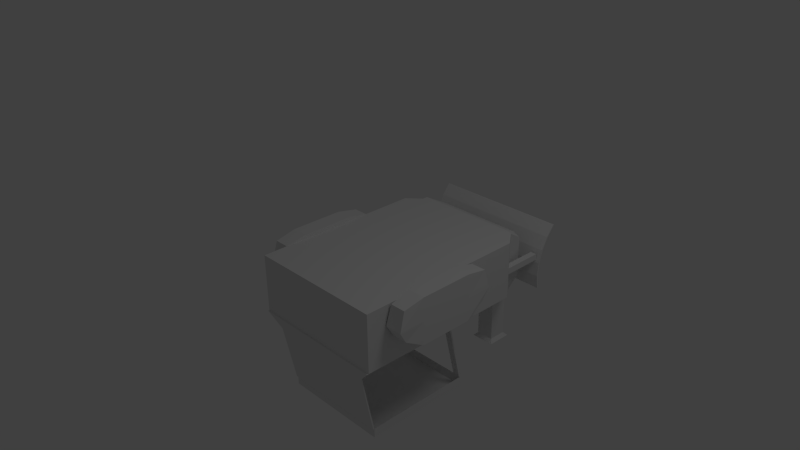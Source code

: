 # Source: Bulldozer.blend  (saved by Blender 2.62.0; exported with 4.5.12 LTS)
import bpy
from mathutils import Matrix  # noqa: F401  (used for matrix-valued properties, if any)

bpy.ops.wm.read_factory_settings(use_empty=True)
scene = bpy.context.scene
scene.name = 'Scene'

# ---- collections
col_collection_1 = bpy.data.collections.new('Collection 1'); scene.collection.children.link(col_collection_1)

# ---- materials (node trees are filled in below, after node groups)
mat_material = bpy.data.materials.new('Material')
mat_material.alpha_threshold = 0.0
mat_material.use_transparent_shadow = False
mat_material.roughness = 0.5
mat_material.line_color = (0.0, 0.0, 0.0, 1.0)

# ---- material node trees

# ---- world
world_world = bpy.data.worlds.new('World'); scene.world = world_world
world_world.color = (0.05088, 0.05088, 0.05088)
world_world.use_sun_shadow = False
world_world.sun_shadow_jitter_overblur = 0.0
world_world.cycles.sampling_method = 'MANUAL'
world_world.cycles.sample_map_resolution = 256

# ---- cameras
cam_camera = bpy.data.cameras.new('Camera')
cam_camera.clip_end = 100.0
cam_camera.lens = 35.0
cam_camera.sensor_width = 32.0
cam_camera.sensor_height = 18.0
cam_camera.ortho_scale = 7.314
cam_camera.dof.focus_distance = 0.0
cam_camera.dof.aperture_fstop = 128.0

# ---- lights
light_lamp = bpy.data.lights.new('Lamp', 'POINT')
light_lamp.transmission_factor = 0.0
light_lamp.cutoff_distance = 30.0
light_lamp.energy = 100.0
light_lamp.shadow_buffer_clip_start = 1.001
light_lamp.shadow_soft_size = 1.0
light_lamp.shadow_maximum_resolution = 0.006
light_lamp.use_absolute_resolution = True
light_lamp.cycles.use_multiple_importance_sampling = False

# ---- meshes
me_cube = bpy.data.meshes.new('Cube')
me_cube.from_pydata([(1.0, 1.0, 0.02542), (1.0, -1.0, 0.02542), (-1.0, -1.0, 0.02542), (-1.0, 1.0, 0.02542), (1.0, -3.748e-08, 0.02542), (1.788e-07, 1.0, 0.02542), (1.0, 1.0, 0.8544), (-5.96e-08, -1.0, 0.02542), (1.0, -0.7457, 0.8544), (-1.0, 2.605e-07, 0.02542), (-1.0, -0.7457, 0.8544), (-1.0, 1.0, 0.8544), (5.96e-08, 1.115e-07, 0.02542), (1.0, -2.541e-07, 0.8544), (-2.831e-07, -0.7457, 1.025), (-1.0, 2.675e-07, 0.8544), (2.235e-07, 1.0, 0.8544), (-0.732, -2.021, 0.8049), (0.008838, -2.021, 0.8544), (0.7497, -2.021, 0.8049), (-0.732, -2.021, 0.2096), (0.7497, -2.021, 0.2096), (0.008838, -2.021, 0.16), (-1.0, -1.51, 0.8544), (-3.668e-07, -1.51, 1.025), (1.0, -1.51, 0.8544), (-1.0, -1.51, 0.02542), (1.0, -1.51, 0.02542), (-1.433e-07, -1.51, 0.02542), (0.5, 1.0, 0.02542), (0.5, -1.0, 0.02542), (0.5, 3.703e-08, 0.02542), (0.5, -0.7457, 1.025), (0.5, 1.0, 0.8544), (0.4296, -2.021, 0.8544), (0.4296, -2.021, 0.16), (0.5, -1.51, 1.025), (0.5, -1.51, 0.02542), (0.75, 1.0, 0.02542), (0.75, -1.0, 0.02542), (0.75, -2.249e-10, 0.02542), (0.75, -0.7457, 1.025), (0.75, 1.0, 0.8544), (0.6399, -2.021, 0.8544), (0.6399, -2.021, 0.16), (0.75, -1.51, 1.025), (0.75, -1.51, 0.02542), (-0.7862, -1.766, 0.8315), (-4.086e-07, -1.766, 1.025), (0.8038, -1.766, 0.8315), (-0.7862, -1.766, 0.04828), (0.8038, -1.766, 0.04828), (-1.851e-07, -1.766, 0.02542), (0.5, -1.766, 1.025), (0.5, -1.766, 0.02542), (0.75, -1.766, 1.025), (0.75, -1.766, 0.02542), (0.4559, -1.81, 1.7), (0.7941, -1.81, 1.7), (0.7941, -1.465, 1.7), (0.4559, -1.465, 1.7), (0.7483, -1.764, 1.651), (0.5017, -1.764, 1.651), (0.7483, -1.512, 1.651), (0.5017, -1.512, 1.651), (0.8371, 0.9697, 1.025), (0.4421, -0.5823, 1.025), (0.7352, -0.5823, 1.025), (0.8371, -0.5823, 1.025), (0.04712, -0.5823, 1.025), (-0.7428, 0.9697, 1.025), (-0.7428, -0.5823, 1.025), (0.4421, 0.7968, 1.886), (0.4421, 0.7968, 2.025), (0.6396, 0.7968, 2.025), (0.6396, 0.7968, 1.886), (0.8371, 0.7968, 2.025), (0.8371, 0.7968, 1.886), (0.4421, -0.7831, 1.886), (0.7352, -0.7831, 1.886), (0.4421, -0.7831, 2.025), (0.6396, -0.7831, 2.025), (0.8371, -0.7831, 1.886), (0.8371, -0.7831, 2.025), (0.04712, 0.7968, 1.886), (0.04712, 0.7968, 2.025), (0.04712, -0.7831, 1.886), (0.04712, -0.7831, 2.025), (-0.7428, 0.7968, 1.886), (-0.7428, 0.7968, 2.025), (-0.7428, 0.006846, 1.886), (-0.7428, 0.006846, 2.025), (-0.7428, -0.7831, 1.886), (-0.7428, -0.7831, 2.025), (0.8371, 0.006846, 1.886), (0.8371, 0.006846, 2.025), (0.6396, 0.006846, 2.025), (0.4421, 0.006846, 2.025), (0.04712, 0.006846, 2.025), (-0.8041, 1.0, 0.02542), (-0.8041, -1.0, 0.02542), (-0.8041, 1.86e-07, 0.02542), (-0.8041, -0.7457, 1.025), (-0.8041, 1.0, 0.8544), (-0.6678, -2.021, 0.8544), (-0.6678, -2.021, 0.16), (-0.8041, -1.51, 1.025), (-0.8041, -1.51, 0.02542), (-0.8041, -1.766, 1.025), (-0.8041, -1.766, 0.02542), (-0.652, -0.5823, 1.025), (-0.652, 0.7968, 1.886), (-0.652, 0.7968, 2.025), (-0.652, -0.7831, 2.025), (-0.652, -0.7831, 1.886), (-0.652, 0.006846, 2.025), (1.245, 0.6436, 0.02602), (1.245, -0.7463, 0.02602), (1.025, -0.7463, 0.02602), (1.025, 0.6436, 0.02602), (1.241, 0.6153, 0.472), (1.241, -0.7179, 0.472), (1.03, -0.7179, 0.472), (1.03, 0.6153, 0.472), (1.257, -0.8209, 0.2993), (1.257, 0.7182, 0.2993), (1.013, -0.8209, 0.2993), (1.013, 0.7182, 0.2993), (1.257, -0.05133, -0.03627), (1.013, -0.05133, -0.03627), (1.257, -0.05133, 0.6349), (1.013, -0.05133, 0.6349), (1.257, -0.05133, 0.2993), (1.013, -0.05133, 0.2993), (1.257, 0.3335, -0.03627), (1.257, -0.4361, -0.03627), (1.013, -0.4361, -0.03627), (1.013, 0.3335, -0.03627), (1.257, 0.3335, 0.6349), (1.257, -0.4361, 0.6349), (1.013, -0.4361, 0.6349), (1.013, 0.3335, 0.6349), (1.257, 0.3335, 0.2993), (1.257, -0.4361, 0.2993), (1.013, -0.4361, 0.2993), (1.013, 0.3335, 0.2993), (-1.232, 0.3335, 0.2993), (-1.232, -0.4361, 0.2993), (-0.988, -0.4361, 0.2993), (-0.988, 0.3335, 0.2993), (-1.232, 0.3335, 0.6349), (-1.232, -0.4361, 0.6349), (-0.988, -0.4361, 0.6349), (-0.988, 0.3335, 0.6349), (-1.232, 0.3335, -0.03627), (-1.232, -0.4361, -0.03627), (-0.988, -0.4361, -0.03627), (-0.988, 0.3335, -0.03627), (-1.232, -0.05133, 0.2993), (-0.988, -0.05133, 0.2993), (-1.232, -0.05133, 0.6349), (-0.988, -0.05133, 0.6349), (-1.232, -0.05133, -0.03627), (-0.988, -0.05133, -0.03627), (-1.232, 0.7182, 0.2993), (-1.232, -0.8209, 0.2993), (-0.988, 0.7182, 0.2993), (-0.988, -0.8209, 0.2993), (-1.216, 0.6153, 0.472), (-1.216, -0.7179, 0.472), (-1.004, -0.7179, 0.472), (-1.004, 0.6153, 0.472), (-1.22, 0.6436, 0.02602), (-1.22, -0.7463, 0.02602), (-0.9998, -0.7463, 0.02602), (-0.9998, 0.6436, 0.02602), (0.9403, -1.38, 0.4602), (0.9403, -2.173, 0.4602), (0.8481, -2.173, 0.4602), (0.8481, -1.38, 0.4602), (0.9403, -1.38, 0.5524), (0.9403, -2.173, 0.5524), (0.8481, -2.173, 0.5524), (0.8481, -1.38, 0.5524), (-0.9252, -1.38, 0.5524), (-0.9252, -2.173, 0.5524), (-0.833, -2.173, 0.5524), (-0.833, -1.38, 0.5524), (-0.9252, -1.38, 0.4602), (-0.9252, -2.173, 0.4602), (-0.833, -2.173, 0.4602), (-0.833, -1.38, 0.4602), (-0.996, -2.142, 0.7788), (-0.996, -2.161, 0.5837), (-0.996, -2.218, 0.3961), (-0.996, -2.311, 0.2232), (-0.996, -2.435, 0.07168), (-0.996, -2.161, 0.9739), (1.004, -2.142, 0.7788), (1.004, -2.161, 0.5837), (1.004, -2.218, 0.3961), (1.004, -2.311, 0.2232), (1.004, -2.435, 0.07168), (1.004, -2.161, 0.9739), (1.004, -2.176, 0.9784), (1.004, -2.45, 0.07621), (1.004, -2.325, 0.2277), (1.004, -2.233, 0.4006), (1.004, -2.176, 0.5882), (1.004, -2.157, 0.7833), (-0.996, -2.176, 0.9784), (-0.996, -2.45, 0.07621), (-0.996, -2.325, 0.2277), (-0.996, -2.233, 0.4006), (-0.996, -2.176, 0.5882), (-0.996, -2.157, 0.7833), (-0.652, -0.5622, 1.03), (-0.652, -0.763, 1.891), (-0.7428, -0.763, 1.891), (-0.7428, -0.5622, 1.03), (0.7352, -0.763, 1.891), (0.8371, -0.763, 1.891), (0.8371, -0.5622, 1.03), (0.7352, -0.5622, 1.03), (0.7461, 0.9557, 0.7792), (0.7391, -0.6354, 0.8168), (-0.808, 0.9482, 0.7831), (-0.6481, -0.642, 0.8203), (0.05101, -0.6387, 0.8185), (-0.003882, 0.9521, 0.7811), (0.446, -0.6368, 0.8175), (0.4961, 0.9545, 0.7798), (0.2456, 0.0691, 0.8012), (0.2456, -0.1585, 0.8012), (-0.1186, -0.1585, 0.8012), (-0.1186, 0.0691, 0.8012), (0.2456, 0.0691, 0.8587), (0.2456, -0.1585, 0.8587), (-0.1186, -0.1585, 0.8587), (-0.1186, 0.0691, 0.8587), (0.2456, 0.01872, 0.8012), (-0.1186, 0.01872, 0.8012), (0.2456, 0.01872, 0.8587), (-0.1186, 0.01872, 0.8587), (-0.1186, 0.01872, 0.8775), (0.2456, 0.01872, 0.8775), (-0.1186, -0.1585, 0.8587), (0.2456, -0.1585, 0.8587), (-0.1186, 0.01872, 1.287), (0.2456, 0.01872, 1.287), (-0.1186, 0.0691, 1.287), (0.2456, 0.0691, 1.287), (-0.7428, 0.8168, 1.89), (-0.652, 0.8168, 1.89), (0.04712, 0.8168, 1.89), (2.236e-07, 1.02, 0.8582), (-0.8041, 1.02, 0.8582), (-1.0, 1.02, 0.8582), (-0.7428, 0.9896, 1.029), (0.4421, 0.8168, 1.89), (0.8371, 0.9896, 1.029), (0.8371, 0.8168, 1.89), (0.6396, 0.8168, 1.89), (1.0, 1.02, 0.8582), (0.5, 1.02, 0.8582), (0.75, 1.02, 0.8582), (-0.652, 0.9896, 1.029), (0.04712, 0.9896, 1.029), (0.4421, 0.9896, 1.029), (0.6396, 0.9896, 1.029)], [], [(0, 6, 13, 4), (4, 13, 8, 1), (2, 10, 15, 9), (9, 15, 11, 3), (2, 26, 23, 10), (8, 25, 27, 1), (30, 7, 12, 31), (31, 12, 5, 29), (29, 5, 16, 33), (34, 18, 22, 35), (24, 36, 32, 14), (37, 28, 7, 30), (1, 39, 40, 4), (39, 30, 31, 40), (38, 0, 4, 40), (40, 31, 29, 38), (0, 38, 42, 6), (38, 29, 33, 42), (19, 43, 44, 21), (43, 34, 35, 44), (36, 45, 41, 32), (45, 25, 8, 41), (27, 46, 39, 1), (46, 37, 30, 39), (26, 50, 47, 23), (50, 20, 17, 47), (25, 49, 51, 27), (49, 19, 21, 51), (34, 53, 48, 18), (53, 36, 24, 48), (22, 52, 54, 35), (52, 28, 37, 54), (43, 55, 53, 34), (19, 49, 55, 43), (49, 25, 45, 55), (44, 56, 51, 21), (56, 46, 27, 51), (35, 54, 56, 44), (54, 37, 46, 56), (58, 59, 60, 57), (55, 61, 62, 53), (61, 58, 57, 62), (45, 63, 61, 55), (63, 59, 58, 61), (53, 62, 64, 36), (62, 57, 60, 64), (36, 64, 63, 45), (64, 60, 59, 63), (32, 41, 67, 66), (41, 8, 68, 67), (14, 32, 66, 69), (72, 73, 74, 75), (75, 74, 76, 77), (80, 78, 79, 81), (81, 79, 82, 83), (84, 85, 73, 72), (87, 86, 78, 80), (90, 91, 89, 88), (92, 93, 91, 90), (94, 95, 83, 82), (77, 76, 95, 94), (96, 97, 80, 81), (95, 96, 81, 83), (74, 73, 97, 96), (76, 74, 96, 95), (97, 98, 87, 80), (73, 85, 98, 97), (7, 100, 101, 12), (100, 2, 9, 101), (12, 101, 99, 5), (101, 9, 3, 99), (5, 99, 103, 16), (99, 3, 11, 103), (18, 104, 105, 22), (104, 17, 20, 105), (23, 106, 102, 10), (106, 24, 14, 102), (28, 107, 100, 7), (107, 26, 2, 100), (47, 108, 106, 23), (108, 48, 24, 106), (17, 104, 108, 47), (104, 18, 48, 108), (52, 109, 107, 28), (109, 50, 26, 107), (22, 105, 109, 52), (105, 20, 50, 109), (10, 102, 110, 71), (102, 14, 69, 110), (84, 111, 112, 85), (111, 88, 89, 112), (87, 113, 114, 86), (113, 93, 92, 114), (98, 115, 113, 87), (115, 91, 93, 113), (85, 112, 115, 98), (112, 89, 91, 115), (117, 124, 126, 118), (124, 121, 122, 126), (119, 127, 125, 116), (127, 123, 120, 125), (118, 136, 135, 117), (136, 129, 128, 135), (129, 137, 134, 128), (137, 119, 116, 134), (123, 141, 138, 120), (141, 131, 130, 138), (131, 140, 139, 130), (140, 122, 121, 139), (125, 142, 134, 116), (142, 132, 128, 134), (132, 143, 135, 128), (143, 124, 117, 135), (120, 138, 142, 125), (138, 130, 132, 142), (130, 139, 143, 132), (139, 121, 124, 143), (126, 144, 136, 118), (144, 133, 129, 136), (133, 145, 137, 129), (145, 127, 119, 137), (122, 140, 144, 126), (140, 131, 133, 144), (131, 141, 145, 133), (141, 123, 127, 145), (150, 168, 164, 146), (160, 150, 146, 158), (151, 160, 158, 147), (169, 151, 147, 165), (146, 164, 172, 154), (158, 146, 154, 162), (147, 158, 162, 155), (165, 147, 155, 173), (152, 170, 167, 148), (161, 152, 148, 159), (153, 161, 159, 149), (171, 153, 149, 166), (148, 167, 174, 156), (159, 148, 156, 163), (149, 159, 163, 157), (166, 149, 157, 175), (151, 169, 170, 152), (160, 151, 152, 161), (150, 160, 161, 153), (168, 150, 153, 171), (154, 172, 175, 157), (162, 154, 157, 163), (155, 162, 163, 156), (173, 155, 156, 174), (164, 168, 171, 166), (172, 164, 166, 175), (167, 170, 169, 165), (174, 167, 165, 173), (178, 179, 176, 177), (180, 183, 182, 181), (176, 180, 181, 177), (177, 181, 182, 178), (178, 182, 183, 179), (179, 183, 180, 176), (188, 184, 187, 191), (189, 185, 184, 188), (190, 186, 185, 189), (191, 187, 186, 190), (187, 184, 185, 186), (189, 188, 191, 190), (192, 198, 199, 193), (193, 199, 200, 194), (194, 200, 201, 195), (195, 201, 202, 196), (197, 203, 198, 192), (203, 197, 210, 204), (196, 202, 205, 211), (198, 203, 204, 209), (197, 192, 215, 210), (202, 201, 206, 205), (195, 196, 211, 212), (201, 200, 207, 206), (194, 195, 212, 213), (200, 199, 208, 207), (193, 194, 213, 214), (199, 198, 209, 208), (192, 193, 214, 215), (208, 209, 215, 214), (207, 208, 214, 213), (206, 207, 213, 212), (205, 206, 212, 211), (209, 204, 210, 215), (11, 71, 110, 103), (6, 42, 67, 68), (110, 114, 217, 216), (114, 92, 218, 217), (71, 110, 216, 219), (92, 71, 219, 218), (82, 79, 220, 221), (68, 82, 221, 222), (79, 67, 223, 220), (67, 68, 222, 223), (217, 218, 219, 216), (220, 223, 222, 221), (6, 68, 8, 13), (10, 71, 11, 15), (67, 42, 224, 225), (103, 110, 227, 226), (110, 69, 228, 227), (16, 103, 226, 229), (69, 66, 230, 228), (66, 67, 225, 230), (42, 33, 231, 224), (33, 16, 229, 231), (231, 230, 225, 224), (229, 228, 230, 231), (229, 226, 227, 228), (233, 237, 238, 234), (235, 239, 236, 232), (234, 241, 240, 233), (241, 235, 232, 240), (236, 242, 240, 232), (242, 237, 233, 240), (238, 243, 241, 234), (243, 239, 235, 241), (242, 243, 244, 245), (243, 238, 246, 244), (237, 242, 245, 247), (238, 237, 247, 246), (244, 246, 247, 245), (243, 242, 249, 248), (239, 243, 248, 250), (242, 236, 251, 249), (236, 239, 250, 251), (250, 248, 249, 251), (88, 111, 253, 252), (111, 84, 254, 253), (16, 103, 256, 255), (103, 11, 257, 256), (70, 88, 252, 258), (84, 72, 259, 254), (77, 65, 260, 261), (75, 77, 261, 262), (72, 75, 262, 259), (11, 70, 258, 257), (65, 6, 263, 260), (42, 33, 264, 265), (6, 42, 265, 263), (33, 16, 255, 264), (266, 258, 252, 253), (267, 266, 253, 254), (256, 257, 258, 266), (255, 256, 266, 267), (267, 254, 259, 268), (269, 262, 261, 260), (268, 259, 262, 269), (264, 255, 267, 268), (263, 265, 269, 260), (265, 264, 268, 269)])
_uv = me_cube.uv_layers.new(name='UVMap')
_uv.uv.foreach_set('vector', [0.1728, 0.8591, 0.1272, 0.9651, 0.1582, 0.8534, 0.1661, 0.8516, 0.1661, 0.8516, 0.1582, 0.8534, 0.1595, 0.8482, 0.1626, 0.847, 0.1629, 0.8417, 0.16, 0.8402, 0.1596, 0.8351, 0.167, 0.8375, 0.167, 0.8375, 0.1596, 0.8351, 0.1465, 0.7104, 0.1729, 0.8327, 0.1629, 0.8417, 0.1622, 0.8427, 0.1609, 0.8425, 0.16, 0.8402, 0.1595, 0.8482, 0.1608, 0.846, 0.162, 0.8459, 0.1626, 0.847, 0.1637, 0.8458, 0.1641, 0.8443, 0.1697, 0.8449, 0.1684, 0.8487, 0.1684, 0.8487, 0.1697, 0.8449, 0.1834, 0.8454, 0.18, 0.8552, 0.18, 0.8552, 0.1834, 0.8454, 0.3115, 0.8559, 0.2428, 0.9577, 0.1609, 0.8448, 0.1609, 0.8443, 0.1618, 0.8443, 0.1618, 0.8449, 0.1599, 0.8442, 0.1601, 0.8452, 0.1577, 0.8464, 0.1574, 0.8441, 0.1625, 0.8452, 0.1627, 0.8443, 0.1641, 0.8443, 0.1637, 0.8458, 0.1626, 0.847, 0.1632, 0.8465, 0.1674, 0.8502, 0.1661, 0.8516, 0.1632, 0.8465, 0.1637, 0.8458, 0.1684, 0.8487, 0.1674, 0.8502, 0.1764, 0.8577, 0.1728, 0.8591, 0.1661, 0.8516, 0.1674, 0.8502, 0.1674, 0.8502, 0.1684, 0.8487, 0.18, 0.8552, 0.1764, 0.8577, 0.1728, 0.8591, 0.1764, 0.8577, 0.1913, 0.9737, 0.1272, 0.9651, 0.1764, 0.8577, 0.18, 0.8552, 0.2428, 0.9577, 0.1913, 0.9737, 0.1611, 0.8452, 0.161, 0.8451, 0.1617, 0.8451, 0.1616, 0.8452, 0.161, 0.8451, 0.1609, 0.8448, 0.1618, 0.8449, 0.1617, 0.8451, 0.1601, 0.8452, 0.1604, 0.8456, 0.1583, 0.8474, 0.1577, 0.8464, 0.1604, 0.8456, 0.1608, 0.846, 0.1595, 0.8482, 0.1583, 0.8474, 0.162, 0.8459, 0.1623, 0.8456, 0.1632, 0.8465, 0.1626, 0.847, 0.1623, 0.8456, 0.1625, 0.8452, 0.1637, 0.8458, 0.1632, 0.8465, 0.1622, 0.8427, 0.162, 0.8432, 0.161, 0.843, 0.1609, 0.8425, 0.162, 0.8432, 0.1617, 0.8434, 0.1611, 0.8434, 0.161, 0.843, 0.1608, 0.846, 0.1609, 0.8455, 0.1619, 0.8455, 0.162, 0.8459, 0.1609, 0.8455, 0.1611, 0.8452, 0.1616, 0.8452, 0.1619, 0.8455, 0.1609, 0.8448, 0.1605, 0.845, 0.1604, 0.8442, 0.1609, 0.8443, 0.1605, 0.845, 0.1601, 0.8452, 0.1599, 0.8442, 0.1604, 0.8442, 0.1618, 0.8443, 0.1623, 0.8443, 0.1621, 0.8451, 0.1618, 0.8449, 0.1623, 0.8443, 0.1627, 0.8443, 0.1625, 0.8452, 0.1621, 0.8451, 0.161, 0.8451, 0.1607, 0.8454, 0.1605, 0.845, 0.1609, 0.8448, 0.1611, 0.8452, 0.1609, 0.8455, 0.1607, 0.8454, 0.161, 0.8451, 0.1609, 0.8455, 0.1608, 0.846, 0.1604, 0.8456, 0.1607, 0.8454, 0.1617, 0.8451, 0.162, 0.8454, 0.1619, 0.8455, 0.1616, 0.8452, 0.162, 0.8454, 0.1623, 0.8456, 0.162, 0.8459, 0.1619, 0.8455, 0.1618, 0.8449, 0.1621, 0.8451, 0.162, 0.8454, 0.1617, 0.8451, 0.1621, 0.8451, 0.1625, 0.8452, 0.1623, 0.8456, 0.162, 0.8454, 0.1314, 0.1314, 0.1322, 0.1322, 0.1313, 0.1329, 0.1306, 0.132, 0.2134, 0.04746, 0.1313, 0.1301, 0.1297, 0.1319, 0.04888, 0.04809, 0.1313, 0.1301, 0.1314, 0.1314, 0.1306, 0.132, 0.1297, 0.1319, 0.2089, 0.2175, 0.1327, 0.1321, 0.1313, 0.1301, 0.2134, 0.04746, 0.1327, 0.1321, 0.1322, 0.1322, 0.1314, 0.1314, 0.1313, 0.1301, 0.04888, 0.04809, 0.1297, 0.1319, 0.1312, 0.1335, 0.04888, 0.2156, 0.1297, 0.1319, 0.1306, 0.132, 0.1313, 0.1329, 0.1312, 0.1335, 0.04888, 0.2156, 0.1312, 0.1335, 0.1327, 0.1321, 0.2089, 0.2175, 0.1312, 0.1335, 0.1313, 0.1329, 0.1322, 0.1322, 0.1327, 0.1321, 0.1577, 0.8464, 0.1583, 0.8474, 0.1574, 0.848, 0.1569, 0.8463, 0.1583, 0.8474, 0.1595, 0.8482, 0.158, 0.8484, 0.1574, 0.848, 0.1574, 0.8441, 0.1577, 0.8464, 0.1569, 0.8463, 0.1567, 0.8443, 0.01506, 0.982, 0.01505, 0.9815, 0.0158, 0.9815, 0.01588, 0.982, 0.01588, 0.982, 0.0158, 0.9815, 0.01643, 0.9814, 0.01682, 0.9819, 0.01511, 0.9753, 0.01514, 0.9746, 0.01671, 0.9748, 0.01596, 0.9754, 0.01596, 0.9754, 0.01671, 0.9748, 0.01722, 0.9753, 0.01668, 0.9756, 0.01366, 0.9821, 0.01366, 0.9816, 0.01505, 0.9815, 0.01506, 0.982, 0.01336, 0.9754, 0.01326, 0.9747, 0.01514, 0.9746, 0.01511, 0.9753, 0.00985, 0.9791, 0.01045, 0.979, 0.01112, 0.9816, 0.01081, 0.9822, 0.009705, 0.976, 0.01024, 0.9764, 0.01045, 0.979, 0.00985, 0.9791, 0.01741, 0.9787, 0.01676, 0.9786, 0.01668, 0.9756, 0.01722, 0.9753, 0.01682, 0.9819, 0.01643, 0.9814, 0.01676, 0.9786, 0.01741, 0.9787, 0.01596, 0.9786, 0.01516, 0.9786, 0.01511, 0.9753, 0.01596, 0.9754, 0.01676, 0.9786, 0.01596, 0.9786, 0.01596, 0.9754, 0.01668, 0.9756, 0.0158, 0.9815, 0.01505, 0.9815, 0.01516, 0.9786, 0.01596, 0.9786, 0.01643, 0.9814, 0.0158, 0.9815, 0.01596, 0.9786, 0.01676, 0.9786, 0.01516, 0.9786, 0.01359, 0.9786, 0.01336, 0.9754, 0.01511, 0.9753, 0.01505, 0.9815, 0.01366, 0.9816, 0.01359, 0.9786, 0.01516, 0.9786, 0.1641, 0.8443, 0.1634, 0.8422, 0.1679, 0.8387, 0.1697, 0.8449, 0.1634, 0.8422, 0.1629, 0.8417, 0.167, 0.8375, 0.1679, 0.8387, 0.1697, 0.8449, 0.1679, 0.8387, 0.175, 0.8334, 0.1834, 0.8454, 0.1679, 0.8387, 0.167, 0.8375, 0.1729, 0.8327, 0.175, 0.8334, 0.1834, 0.8454, 0.175, 0.8334, 0.1895, 0.7104, 0.3115, 0.8559, 0.175, 0.8334, 0.1729, 0.8327, 0.1465, 0.7104, 0.1895, 0.7104, 0.1609, 0.8443, 0.1611, 0.8434, 0.1617, 0.8435, 0.1618, 0.8443, 0.1611, 0.8434, 0.1611, 0.8434, 0.1617, 0.8434, 0.1617, 0.8435, 0.1609, 0.8425, 0.1605, 0.8428, 0.159, 0.8407, 0.16, 0.8402, 0.1605, 0.8428, 0.1599, 0.8442, 0.1574, 0.8441, 0.159, 0.8407, 0.1627, 0.8443, 0.1623, 0.843, 0.1634, 0.8422, 0.1641, 0.8443, 0.1623, 0.843, 0.1622, 0.8427, 0.1629, 0.8417, 0.1634, 0.8422, 0.161, 0.843, 0.1607, 0.8431, 0.1605, 0.8428, 0.1609, 0.8425, 0.1607, 0.8431, 0.1604, 0.8442, 0.1599, 0.8442, 0.1605, 0.8428, 0.1611, 0.8434, 0.1611, 0.8434, 0.1607, 0.8431, 0.161, 0.843, 0.1611, 0.8434, 0.1609, 0.8443, 0.1604, 0.8442, 0.1607, 0.8431, 0.1623, 0.8443, 0.162, 0.8432, 0.1623, 0.843, 0.1627, 0.8443, 0.162, 0.8432, 0.162, 0.8432, 0.1622, 0.8427, 0.1623, 0.843, 0.1618, 0.8443, 0.1617, 0.8435, 0.162, 0.8432, 0.1623, 0.8443, 0.1617, 0.8435, 0.1617, 0.8434, 0.162, 0.8432, 0.162, 0.8432, 0.16, 0.8402, 0.159, 0.8407, 0.1578, 0.8406, 0.1583, 0.8403, 0.159, 0.8407, 0.1574, 0.8441, 0.1567, 0.8443, 0.1578, 0.8406, 0.01366, 0.9821, 0.01139, 0.9821, 0.01144, 0.9816, 0.01366, 0.9816, 0.01139, 0.9821, 0.01081, 0.9822, 0.01112, 0.9816, 0.01144, 0.9816, 0.01336, 0.9754, 0.01055, 0.9762, 0.01013, 0.9756, 0.01326, 0.9747, 0.01055, 0.9762, 0.01024, 0.9764, 0.009705, 0.976, 0.01013, 0.9756, 0.01359, 0.9786, 0.01087, 0.9789, 0.01055, 0.9762, 0.01336, 0.9754, 0.01087, 0.9789, 0.01045, 0.979, 0.01024, 0.9764, 0.01055, 0.9762, 0.01366, 0.9816, 0.01144, 0.9816, 0.01087, 0.9789, 0.01359, 0.9786, 0.01144, 0.9816, 0.01112, 0.9816, 0.01045, 0.979, 0.01087, 0.9789, 0.7363, 0.008764, 1.004, 0.008764, 1.004, 0.2762, 0.7363, 0.2762, 0.7363, 0.008764, 1.004, 0.008764, 1.004, 0.2762, 0.7363, 0.2762, 0.7363, 0.008764, 1.004, 0.008764, 1.004, 0.2762, 0.7363, 0.2762, 0.7363, 0.008764, 1.004, 0.008764, 1.004, 0.2762, 0.7363, 0.2762, 0.7363, 0.008764, 1.004, 0.008764, 1.004, 0.2762, 0.7363, 0.2762, 0.7363, 0.008764, 1.004, 0.008764, 1.004, 0.2762, 0.7363, 0.2762, 0.7363, 0.008764, 1.004, 0.008764, 1.004, 0.2762, 0.7363, 0.2762, 0.7363, 0.008764, 1.004, 0.008764, 1.004, 0.2762, 0.7363, 0.2762, 0.7363, 0.008764, 1.004, 0.008764, 1.004, 0.2762, 0.7363, 0.2762, 0.7363, 0.008764, 1.004, 0.008764, 1.004, 0.2762, 0.7363, 0.2762, 0.7363, 0.008764, 1.004, 0.008764, 1.004, 0.2762, 0.7363, 0.2762, 0.7363, 0.008764, 1.004, 0.008764, 1.004, 0.2762, 0.7363, 0.2762, 0.7363, 0.008764, 1.004, 0.008764, 1.004, 0.2762, 0.7363, 0.2762, 0.7363, 0.008764, 1.004, 0.008764, 1.004, 0.2762, 0.7363, 0.2762, 0.7363, 0.008764, 1.004, 0.008764, 1.004, 0.2762, 0.7363, 0.2762, 0.7363, 0.008764, 1.004, 0.008764, 1.004, 0.2762, 0.7363, 0.2762, 0.7363, 0.008764, 1.004, 0.008764, 1.004, 0.2762, 0.7363, 0.2762, 0.7363, 0.008764, 1.004, 0.008764, 1.004, 0.2762, 0.7363, 0.2762, 0.7363, 0.008764, 1.004, 0.008764, 1.004, 0.2762, 0.7363, 0.2762, 0.7363, 0.008764, 1.004, 0.008764, 1.004, 0.2762, 0.7363, 0.2762, 0.7363, 0.008764, 1.004, 0.008764, 1.004, 0.2762, 0.7363, 0.2762, 0.7363, 0.008764, 1.004, 0.008764, 1.004, 0.2762, 0.7363, 0.2762, 0.7363, 0.008764, 1.004, 0.008764, 1.004, 0.2762, 0.7363, 0.2762, 0.7363, 0.008764, 1.004, 0.008764, 1.004, 0.2762, 0.7363, 0.2762, 0.7363, 0.008764, 1.004, 0.008764, 1.004, 0.2762, 0.7363, 0.2762, 0.7363, 0.008764, 1.004, 0.008764, 1.004, 0.2762, 0.7363, 0.2762, 0.7363, 0.008764, 1.004, 0.008764, 1.004, 0.2762, 0.7363, 0.2762, 0.7363, 0.008764, 1.004, 0.008764, 1.004, 0.2762, 0.7363, 0.2762, 0.774, 0.008953, 0.981, 0.008953, 0.981, 0.216, 0.774, 0.216, 0.774, 0.008953, 0.981, 0.008953, 0.981, 0.216, 0.774, 0.216, 0.774, 0.008953, 0.981, 0.008953, 0.981, 0.216, 0.774, 0.216, 0.774, 0.008953, 0.981, 0.008953, 0.981, 0.216, 0.774, 0.216, 0.774, 0.008953, 0.981, 0.008953, 0.981, 0.216, 0.774, 0.216, 0.774, 0.008953, 0.981, 0.008953, 0.981, 0.216, 0.774, 0.216, 0.774, 0.008953, 0.981, 0.008953, 0.981, 0.216, 0.774, 0.216, 0.774, 0.008953, 0.981, 0.008953, 0.981, 0.216, 0.774, 0.216, 0.774, 0.008953, 0.981, 0.008953, 0.981, 0.216, 0.774, 0.216, 0.774, 0.008953, 0.981, 0.008953, 0.981, 0.216, 0.774, 0.216, 0.774, 0.008953, 0.981, 0.008953, 0.981, 0.216, 0.774, 0.216, 0.774, 0.008953, 0.981, 0.008953, 0.981, 0.216, 0.774, 0.216, 0.774, 0.008953, 0.981, 0.008953, 0.981, 0.216, 0.774, 0.216, 0.774, 0.008953, 0.981, 0.008953, 0.981, 0.216, 0.774, 0.216, 0.774, 0.008953, 0.981, 0.008953, 0.981, 0.216, 0.774, 0.216, 0.774, 0.008953, 0.981, 0.008953, 0.981, 0.216, 0.774, 0.216, 0.774, 0.008953, 0.981, 0.008953, 0.981, 0.216, 0.774, 0.216, 0.774, 0.008953, 0.981, 0.008953, 0.981, 0.216, 0.774, 0.216, 0.774, 0.008953, 0.981, 0.008953, 0.981, 0.216, 0.774, 0.216, 0.774, 0.008953, 0.981, 0.008953, 0.981, 0.216, 0.774, 0.216, 0.774, 0.008953, 0.981, 0.008953, 0.981, 0.216, 0.774, 0.216, 0.774, 0.008953, 0.981, 0.008953, 0.981, 0.216, 0.774, 0.216, 0.774, 0.008953, 0.981, 0.008953, 0.981, 0.216, 0.774, 0.216, 0.774, 0.008953, 0.981, 0.008953, 0.981, 0.216, 0.774, 0.216, 0.774, 0.008953, 0.981, 0.008953, 0.981, 0.216, 0.774, 0.216, 0.774, 0.008953, 0.981, 0.008953, 0.981, 0.216, 0.774, 0.216, 0.774, 0.008953, 0.981, 0.008953, 0.981, 0.216, 0.774, 0.216, 0.774, 0.008953, 0.981, 0.008953, 0.981, 0.216, 0.774, 0.216, 0.398, 0.008001, 0.622, 0.008001, 0.622, 0.232, 0.398, 0.232, 0.398, 0.008001, 0.622, 0.008001, 0.622, 0.232, 0.398, 0.232, 0.398, 0.008001, 0.622, 0.008001, 0.622, 0.232, 0.398, 0.232, 0.398, 0.008001, 0.622, 0.008001, 0.622, 0.232, 0.398, 0.232, 0.398, 0.008001, 0.622, 0.008001, 0.622, 0.232, 0.398, 0.232, 0.398, 0.008001, 0.622, 0.008001, 0.622, 0.232, 0.398, 0.232, 0.398, 0.008001, 0.622, 0.008001, 0.622, 0.232, 0.398, 0.232, 0.398, 0.008001, 0.622, 0.008001, 0.622, 0.232, 0.398, 0.232, 0.398, 0.008001, 0.622, 0.008001, 0.622, 0.232, 0.398, 0.232, 0.398, 0.008001, 0.622, 0.008001, 0.622, 0.232, 0.398, 0.232, 0.398, 0.008001, 0.622, 0.008001, 0.622, 0.232, 0.398, 0.232, 0.398, 0.008001, 0.622, 0.008001, 0.622, 0.232, 0.398, 0.232, 0.7716, 0.3991, 0.9884, 0.3991, 0.9884, 0.6159, 0.7716, 0.6159, 0.7716, 0.3991, 0.9884, 0.3991, 0.9884, 0.6159, 0.7716, 0.6159, 0.7716, 0.3991, 0.9884, 0.3991, 0.9884, 0.6159, 0.7716, 0.6159, 0.7716, 0.3991, 0.9884, 0.3991, 0.9884, 0.6159, 0.7716, 0.6159, 0.7716, 0.3991, 0.9884, 0.3991, 0.9884, 0.6159, 0.7716, 0.6159, 0.7716, 0.3991, 0.9884, 0.3991, 0.9884, 0.6159, 0.7716, 0.6159, 0.7716, 0.3991, 0.9884, 0.3991, 0.9884, 0.6159, 0.7716, 0.6159, 0.7716, 0.3991, 0.9884, 0.3991, 0.9884, 0.6159, 0.7716, 0.6159, 0.7716, 0.3991, 0.9884, 0.3991, 0.9884, 0.6159, 0.7716, 0.6159, 0.7716, 0.3991, 0.9884, 0.3991, 0.9884, 0.6159, 0.7716, 0.6159, 0.7716, 0.3991, 0.9884, 0.3991, 0.9884, 0.6159, 0.7716, 0.6159, 0.7716, 0.3991, 0.9884, 0.3991, 0.9884, 0.6159, 0.7716, 0.6159, 0.7716, 0.3991, 0.9884, 0.3991, 0.9884, 0.6159, 0.7716, 0.6159, 0.7716, 0.3991, 0.9884, 0.3991, 0.9884, 0.6159, 0.7716, 0.6159, 0.7716, 0.3991, 0.9884, 0.3991, 0.9884, 0.6159, 0.7716, 0.6159, 0.7716, 0.3991, 0.9884, 0.3991, 0.9884, 0.6159, 0.7716, 0.6159, 0.7716, 0.3991, 0.9884, 0.3991, 0.9884, 0.6159, 0.7716, 0.6159, 0.7716, 0.3991, 0.9884, 0.3991, 0.9884, 0.6159, 0.7716, 0.6159, 0.7716, 0.3991, 0.9884, 0.3991, 0.9884, 0.6159, 0.7716, 0.6159, 0.7716, 0.3991, 0.9884, 0.3991, 0.9884, 0.6159, 0.7716, 0.6159, 0.7716, 0.3991, 0.9884, 0.3991, 0.9884, 0.6159, 0.7716, 0.6159, 0.7716, 0.3991, 0.9884, 0.3991, 0.9884, 0.6159, 0.7716, 0.6159, 0.1465, 0.7104, 0.1583, 0.8403, 0.1578, 0.8406, 0.1235, 0.7183, 0.1272, 0.9651, 0.09933, 0.9538, 0.1574, 0.848, 0.158, 0.8484, 0.009448, 0.9745, 0.01013, 0.9756, 0.009973, 0.9756, 0.00935, 0.9747, 0.01013, 0.9756, 0.009705, 0.976, 0.009802, 0.9757, 0.009973, 0.9756, 0.008957, 0.9748, 0.009448, 0.9745, 0.00935, 0.9747, 0.009161, 0.9748, 0.009705, 0.976, 0.008957, 0.9748, 0.009161, 0.9748, 0.009802, 0.9757, 0.01722, 0.9753, 0.01671, 0.9748, 0.01701, 0.9749, 0.0172, 0.9751, 0.01839, 0.9742, 0.01722, 0.9753, 0.0172, 0.9751, 0.01819, 0.9742, 0.01671, 0.9748, 0.018, 0.9737, 0.01802, 0.9739, 0.01701, 0.9749, 0.018, 0.9737, 0.01839, 0.9742, 0.01819, 0.9742, 0.01802, 0.9739, 0.009973, 0.9756, 0.009802, 0.9757, 0.009161, 0.9748, 0.00935, 0.9747, 0.01701, 0.9749, 0.01802, 0.9739, 0.01819, 0.9742, 0.0172, 0.9751, 0.1272, 0.9651, 0.158, 0.8484, 0.1595, 0.8482, 0.1582, 0.8534, 0.16, 0.8402, 0.1583, 0.8403, 0.1465, 0.7104, 0.1596, 0.8351, 0.1574, 0.848, 0.09933, 0.9538, 0.0932, 0.9339, 0.1561, 0.8478, 0.1235, 0.7183, 0.1578, 0.8406, 0.1564, 0.8409, 0.1193, 0.7545, 0.1578, 0.8406, 0.1567, 0.8443, 0.1555, 0.8442, 0.1564, 0.8409, 0.008508, 0.8431, 0.1235, 0.7183, 0.1193, 0.7545, 0.02931, 0.8474, 0.1567, 0.8443, 0.1569, 0.8463, 0.1557, 0.8465, 0.1555, 0.8442, 0.1569, 0.8463, 0.1574, 0.848, 0.1561, 0.8478, 0.1557, 0.8465, 0.09933, 0.9538, 0.04762, 0.9332, 0.0594, 0.9186, 0.0932, 0.9339, 0.04762, 0.9332, 0.008508, 0.8431, 0.02931, 0.8474, 0.0594, 0.9186, 0.0594, 0.9186, 0.1557, 0.8465, 0.1561, 0.8478, 0.0932, 0.9339, 0.02931, 0.8474, 0.1555, 0.8442, 0.1557, 0.8465, 0.0594, 0.9186, 0.02931, 0.8474, 0.1193, 0.7545, 0.1564, 0.8409, 0.1555, 0.8442, 0.7175, 0.7225, 0.9875, 0.7225, 0.9875, 0.9925, 0.7175, 0.9925, 0.7175, 0.7225, 0.9875, 0.7225, 0.9875, 0.9925, 0.7175, 0.9925, 0.7175, 0.7225, 0.9875, 0.7225, 0.9875, 0.9925, 0.7175, 0.9925, 0.7175, 0.7225, 0.9875, 0.7225, 0.9875, 0.9925, 0.7175, 0.9925, 0.7175, 0.7225, 0.9875, 0.7225, 0.9875, 0.9925, 0.7175, 0.9925, 0.7175, 0.7225, 0.9875, 0.7225, 0.9875, 0.9925, 0.7175, 0.9925, 0.7175, 0.7225, 0.9875, 0.7225, 0.9875, 0.9925, 0.7175, 0.9925, 0.7175, 0.7225, 0.9875, 0.7225, 0.9875, 0.9925, 0.7175, 0.9925, 0.7175, 0.7225, 0.9875, 0.7225, 0.9875, 0.9925, 0.7175, 0.9925, 0.7175, 0.7225, 0.9875, 0.7225, 0.9875, 0.9925, 0.7175, 0.9925, 0.7175, 0.7225, 0.9875, 0.7225, 0.9875, 0.9925, 0.7175, 0.9925, 0.7175, 0.7225, 0.9875, 0.7225, 0.9875, 0.9925, 0.7175, 0.9925, 0.7175, 0.7225, 0.9875, 0.7225, 0.9875, 0.9925, 0.7175, 0.9925, 0.7175, 0.7225, 0.9875, 0.7225, 0.9875, 0.9925, 0.7175, 0.9925, 0.7175, 0.7225, 0.9875, 0.7225, 0.9875, 0.9925, 0.7175, 0.9925, 0.7175, 0.7225, 0.9875, 0.7225, 0.9875, 0.9925, 0.7175, 0.9925, 0.7175, 0.7225, 0.9875, 0.7225, 0.9875, 0.9925, 0.7175, 0.9925, 0.7175, 0.7225, 0.9875, 0.7225, 0.9875, 0.9925, 0.7175, 0.9925, 0.01081, 0.9822, 0.01139, 0.9821, 0.0114, 0.9823, 0.01096, 0.9823, 0.01139, 0.9821, 0.01366, 0.9821, 0.01366, 0.9823, 0.0114, 0.9823, 0.01345, 0.9867, 0.009628, 0.9864, 0.009661, 0.9862, 0.01348, 0.9863, 0.009628, 0.9864, 0.008508, 0.9859, 0.008846, 0.9859, 0.009661, 0.9862, 0.009843, 0.9848, 0.01081, 0.9822, 0.01096, 0.9823, 0.01017, 0.9851, 0.01366, 0.9821, 0.01506, 0.982, 0.01506, 0.9822, 0.01366, 0.9823, 0.01682, 0.9819, 0.01785, 0.9852, 0.01757, 0.9853, 0.01668, 0.9821, 0.01588, 0.982, 0.01682, 0.9819, 0.01668, 0.9821, 0.01589, 0.9821, 0.01506, 0.982, 0.01588, 0.982, 0.01589, 0.9821, 0.01506, 0.9822, 0.008508, 0.9859, 0.009843, 0.9848, 0.01017, 0.9851, 0.008846, 0.9859, 0.01785, 0.9852, 0.01839, 0.9865, 0.01819, 0.9864, 0.01757, 0.9853, 0.01728, 0.9868, 0.01578, 0.9867, 0.0158, 0.9865, 0.01725, 0.9866, 0.01839, 0.9865, 0.01728, 0.9868, 0.01725, 0.9866, 0.01819, 0.9864, 0.01578, 0.9867, 0.01345, 0.9867, 0.01348, 0.9863, 0.0158, 0.9865, 0.01067, 0.9852, 0.01017, 0.9851, 0.01096, 0.9823, 0.0114, 0.9823, 0.01375, 0.9856, 0.01067, 0.9852, 0.0114, 0.9823, 0.01366, 0.9823, 0.009661, 0.9862, 0.008846, 0.9859, 0.01017, 0.9851, 0.01067, 0.9852, 0.01348, 0.9863, 0.009661, 0.9862, 0.01067, 0.9852, 0.01375, 0.9856, 0.01375, 0.9856, 0.01366, 0.9823, 0.01506, 0.9822, 0.01556, 0.9856, 0.01654, 0.9856, 0.01589, 0.9821, 0.01668, 0.9821, 0.01757, 0.9853, 0.01556, 0.9856, 0.01506, 0.9822, 0.01589, 0.9821, 0.01654, 0.9856, 0.0158, 0.9865, 0.01348, 0.9863, 0.01375, 0.9856, 0.01556, 0.9856, 0.01819, 0.9864, 0.01725, 0.9866, 0.01654, 0.9856, 0.01757, 0.9853, 0.01725, 0.9866, 0.0158, 0.9865, 0.01556, 0.9856, 0.01654, 0.9856])
me_cube.materials.append(mat_material)
me_cube.use_remesh_preserve_volume = False
me_cube.use_remesh_preserve_attributes = False
me_cube.use_mirror_vertex_groups = False
me_cube.update()

# ---- objects
ob_cube = bpy.data.objects.new('Cube', me_cube)
ob_lamp = bpy.data.objects.new('Lamp', light_lamp)
ob_camera = bpy.data.objects.new('Camera', cam_camera)

# ---- transforms, parenting, visibility, modifiers, constraints
ob_cube.location = (0.0, 0.0, 0.0)
ob_cube.rotation_euler = (9.425, 0.0, 0.0)
ob_cube.lock_rotations_4d = False
ob_cube.empty_display_type = 'ARROWS'
ob_cube.lineart.crease_threshold = 0.0
ob_lamp.location = (4.076, 1.005, 5.904)
ob_lamp.rotation_euler = (0.6503, 0.05522, 1.866)
ob_lamp.lock_rotations_4d = False
ob_lamp.empty_display_type = 'ARROWS'
ob_lamp.color = (0.0, 0.0, 0.0, 0.0)
ob_lamp.lineart.crease_threshold = 0.0
ob_camera.location = (7.481, -6.508, 5.344)
ob_camera.rotation_euler = (1.109, 0.01082, 0.8149)
ob_camera.lock_rotations_4d = False
ob_camera.empty_display_type = 'ARROWS'
ob_camera.color = (0.0, 0.0, 0.0, 0.0)
ob_camera.display_type = 'WIRE'
ob_camera.lineart.crease_threshold = 0.0

# ---- collection membership
col_collection_1.objects.link(ob_cube)
col_collection_1.objects.link(ob_lamp)
col_collection_1.objects.link(ob_camera)

# ---- scene / render settings (as saved in the file)
scene.camera = ob_camera
scene.frame_start = 1; scene.frame_end = 250; scene.frame_set(0)
scene.render.engine = 'BLENDER_EEVEE_NEXT'
scene.render.image_settings.color_mode = 'RGB'
scene.render.image_settings.compression = 90
scene.render.resolution_percentage = 50
scene.render.dither_intensity = 0.0
scene.render.bake_margin = 2
scene.render.bake_bias = 0.0
scene.cycles.use_denoising = False
scene.cycles.samples = 10
scene.cycles.sampling_pattern = 'TABULATED_SOBOL'
scene.cycles.light_sampling_threshold = 0.0
scene.cycles.use_adaptive_sampling = False
scene.cycles.use_light_tree = False
scene.cycles.blur_glossy = 0.0
scene.cycles.volume_bounces = 1
scene.cycles.pixel_filter_type = 'GAUSSIAN'
scene.cycles.sample_clamp_indirect = 0.0
scene.view_settings.view_transform = 'Standard'
bpy.context.view_layer.update()
